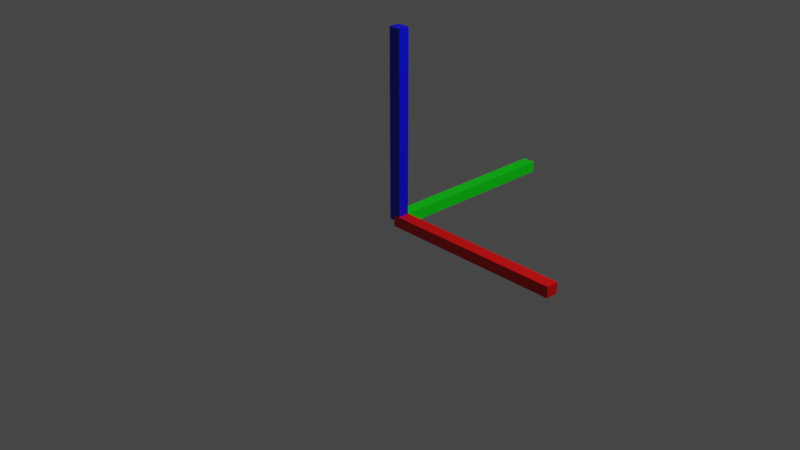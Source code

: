 # Source: GizmoScale.blend  (saved by Blender 2.81.16; exported with 4.5.12 LTS)
import bpy
from mathutils import Matrix  # noqa: F401  (used for matrix-valued properties, if any)

bpy.ops.wm.read_factory_settings(use_empty=True)
scene = bpy.context.scene
scene.name = 'Scene'

# ---- collections
col_collection = bpy.data.collections.new('Collection'); scene.collection.children.link(col_collection)

# ---- materials (node trees are filled in below, after node groups)
mat_material = bpy.data.materials.new('Material')
mat_material.alpha_threshold = 0.0
mat_material.use_transparent_shadow = False
mat_material.line_color = (0.0, 0.0, 0.0, 1.0)
mat_material_001 = bpy.data.materials.new('Material.001')
mat_material_001.alpha_threshold = 0.0
mat_material_001.use_transparent_shadow = False
mat_material_001.line_color = (0.0, 0.0, 0.0, 1.0)
mat_material_002 = bpy.data.materials.new('Material.002')
mat_material_002.alpha_threshold = 0.0
mat_material_002.use_transparent_shadow = False
mat_material_002.line_color = (0.0, 0.0, 0.0, 1.0)

# ---- material node trees
mat_material.use_nodes = True; mat_material.node_tree.nodes.clear()
_N = mat_material.node_tree.nodes; _L = mat_material.node_tree.links
n0 = _N.new('ShaderNodeOutputMaterial'); n0.name = 'Material Output'; n0.location = (300, 300)
n1 = _N.new('ShaderNodeBsdfPrincipled'); n1.name = 'Principled BSDF'; n1.location = (10, 300)
n1.distribution = 'GGX'
n1.subsurface_method = 'BURLEY'
n1.inputs[0].default_value = (0.0, 0.8, 0.005224, 1.0)
n1.inputs[2].default_value = 0.4
n1.inputs[3].default_value = 1.45
n1.inputs[27].default_value = (0.0, 0.0, 0.0, 1.0)
n1.inputs[28].default_value = 1.0
_L.new(n1.outputs[0], n0.inputs[0])
n0.is_active_output = True
mat_material_001.use_nodes = True; mat_material_001.node_tree.nodes.clear()
_N = mat_material_001.node_tree.nodes; _L = mat_material_001.node_tree.links
n0 = _N.new('ShaderNodeOutputMaterial'); n0.name = 'Material Output'; n0.location = (300, 300)
n1 = _N.new('ShaderNodeBsdfPrincipled'); n1.name = 'Principled BSDF'; n1.location = (10, 300)
n1.distribution = 'GGX'
n1.subsurface_method = 'BURLEY'
n1.inputs[0].default_value = (0.0, 0.002093, 0.8, 1.0)
n1.inputs[2].default_value = 0.4
n1.inputs[3].default_value = 1.45
n1.inputs[27].default_value = (0.0, 0.0, 0.0, 1.0)
n1.inputs[28].default_value = 1.0
_L.new(n1.outputs[0], n0.inputs[0])
n0.is_active_output = True
mat_material_002.use_nodes = True; mat_material_002.node_tree.nodes.clear()
_N = mat_material_002.node_tree.nodes; _L = mat_material_002.node_tree.links
n0 = _N.new('ShaderNodeOutputMaterial'); n0.name = 'Material Output'; n0.location = (300, 300)
n1 = _N.new('ShaderNodeBsdfPrincipled'); n1.name = 'Principled BSDF'; n1.location = (10, 300)
n1.distribution = 'GGX'
n1.subsurface_method = 'BURLEY'
n1.inputs[0].default_value = (0.8, 0.0, 0.001448, 1.0)
n1.inputs[2].default_value = 0.4
n1.inputs[3].default_value = 1.45
n1.inputs[27].default_value = (0.0, 0.0, 0.0, 1.0)
n1.inputs[28].default_value = 1.0
_L.new(n1.outputs[0], n0.inputs[0])
n0.is_active_output = True

# ---- world
world_world = bpy.data.worlds.new('World'); scene.world = world_world
world_world.use_nodes = True; world_world.node_tree.nodes.clear()
_N = world_world.node_tree.nodes; _L = world_world.node_tree.links
n0 = _N.new('ShaderNodeOutputWorld'); n0.name = 'World Output'; n0.location = (300, 300)
n1 = _N.new('ShaderNodeBackground'); n1.name = 'Background'; n1.location = (10, 300)
n1.inputs[0].default_value = (0.05088, 0.05088, 0.05088, 1.0)
_L.new(n1.outputs[0], n0.inputs[0])
n0.is_active_output = True
world_world.color = (0.05088, 0.05088, 0.05088)
world_world.use_sun_shadow = False
world_world.sun_shadow_jitter_overblur = 0.0

# ---- cameras
cam_camera = bpy.data.cameras.new('Camera')
cam_camera.clip_end = 100.0
cam_camera.ortho_scale = 7.314

# ---- lights
light_light = bpy.data.lights.new('Light', 'POINT')
light_light.transmission_factor = 0.0
light_light.energy = 1000.0
light_light.shadow_soft_size = 0.1
light_light.shadow_maximum_resolution = 0.006
light_light.use_absolute_resolution = True

# ---- meshes
me_cube = bpy.data.meshes.new('Cube')
me_cube.from_pydata([(-0.0665, 2.0, -0.05956), (-0.0665, 2.0, 0.05956), (-0.0665, 0.0, -0.05956), (-0.0665, 0.0, 0.05956), (0.0665, 2.0, -0.05956), (0.0665, 2.0, 0.05956), (0.0665, 0.0, -0.05956), (0.0665, 0.0, 0.05956)], [], [(0, 4, 6, 2), (3, 2, 6, 7), (7, 6, 4, 5), (5, 1, 3, 7), (1, 0, 2, 3), (5, 4, 0, 1)])
_uv = me_cube.uv_layers.new(name='UVMap')
_uv.uv.foreach_set('vector', [0.625, 0.5, 0.875, 0.5, 0.875, 0.75, 0.625, 0.75, 0.375, 0.75, 0.625, 0.75, 0.625, 1.0, 0.375, 1.0, 0.375, 0.0, 0.625, 0.0, 0.625, 0.25, 0.375, 0.25, 0.125, 0.5, 0.375, 0.5, 0.375, 0.75, 0.125, 0.75, 0.375, 0.5, 0.625, 0.5, 0.625, 0.75, 0.375, 0.75, 0.375, 0.25, 0.625, 0.25, 0.625, 0.5, 0.375, 0.5])
me_cube.materials.append(mat_material)
me_cube.use_remesh_preserve_volume = False
me_cube.use_remesh_preserve_attributes = False
me_cube.use_mirror_vertex_groups = False
me_cube.update()
me_cube_001 = bpy.data.meshes.new('Cube.001')
me_cube_001.from_pydata([(-0.0665, 0.05956, 2.0), (-0.0665, -0.05956, 2.0), (-0.0665, 0.05956, 0.0), (-0.0665, -0.05956, 0.0), (0.0665, 0.05956, 2.0), (0.0665, -0.05956, 2.0), (0.0665, 0.05956, 0.0), (0.0665, -0.05956, 0.0)], [], [(0, 4, 6, 2), (3, 2, 6, 7), (7, 6, 4, 5), (5, 1, 3, 7), (1, 0, 2, 3), (5, 4, 0, 1)])
_uv = me_cube_001.uv_layers.new(name='UVMap')
_uv.uv.foreach_set('vector', [0.625, 0.5, 0.875, 0.5, 0.875, 0.75, 0.625, 0.75, 0.375, 0.75, 0.625, 0.75, 0.625, 1.0, 0.375, 1.0, 0.375, 0.0, 0.625, 0.0, 0.625, 0.25, 0.375, 0.25, 0.125, 0.5, 0.375, 0.5, 0.375, 0.75, 0.125, 0.75, 0.375, 0.5, 0.625, 0.5, 0.625, 0.75, 0.375, 0.75, 0.375, 0.25, 0.625, 0.25, 0.625, 0.5, 0.375, 0.5])
me_cube_001.materials.append(mat_material_001)
me_cube_001.use_remesh_preserve_volume = False
me_cube_001.use_remesh_preserve_attributes = False
me_cube_001.use_mirror_vertex_groups = False
me_cube_001.update()
me_cube_002 = bpy.data.meshes.new('Cube.002')
me_cube_002.from_pydata([(0.0, -0.0665, -0.05956), (0.0, -0.0665, 0.05956), (2.0, -0.0665, -0.05956), (2.0, -0.0665, 0.05956), (0.0, 0.0665, -0.05956), (0.0, 0.0665, 0.05956), (2.0, 0.0665, -0.05956), (2.0, 0.0665, 0.05956)], [], [(0, 4, 6, 2), (3, 2, 6, 7), (7, 6, 4, 5), (5, 1, 3, 7), (1, 0, 2, 3), (5, 4, 0, 1)])
_uv = me_cube_002.uv_layers.new(name='UVMap')
_uv.uv.foreach_set('vector', [0.625, 0.5, 0.875, 0.5, 0.875, 0.75, 0.625, 0.75, 0.375, 0.75, 0.625, 0.75, 0.625, 1.0, 0.375, 1.0, 0.375, 0.0, 0.625, 0.0, 0.625, 0.25, 0.375, 0.25, 0.125, 0.5, 0.375, 0.5, 0.375, 0.75, 0.125, 0.75, 0.375, 0.5, 0.625, 0.5, 0.625, 0.75, 0.375, 0.75, 0.375, 0.25, 0.625, 0.25, 0.625, 0.5, 0.375, 0.5])
me_cube_002.materials.append(mat_material_002)
me_cube_002.use_remesh_preserve_volume = False
me_cube_002.use_remesh_preserve_attributes = False
me_cube_002.use_mirror_vertex_groups = False
me_cube_002.update()

# ---- objects
ob_yaxis = bpy.data.objects.new('YAxis', me_cube)
ob_light = bpy.data.objects.new('Light', light_light)
ob_camera = bpy.data.objects.new('Camera', cam_camera)
ob_zaxis = bpy.data.objects.new('ZAxis', me_cube_001)
ob_xaxis = bpy.data.objects.new('XAxis', me_cube_002)

# ---- transforms, parenting, visibility, modifiers, constraints
ob_yaxis.location = (0.0, 0.0, 0.0)
ob_yaxis.lock_rotations_4d = False
ob_yaxis.empty_display_type = 'ARROWS'
ob_yaxis.lineart.crease_threshold = 0.0
ob_light.location = (4.076, 1.005, 5.904)
ob_light.rotation_euler = (0.6503, 0.05522, 1.866)
ob_light.lock_rotations_4d = False
ob_light.empty_display_type = 'ARROWS'
ob_light.color = (0.0, 0.0, 0.0, 0.0)
ob_light.lineart.crease_threshold = 0.0
ob_camera.location = (7.359, -6.926, 4.958)
ob_camera.rotation_euler = (1.109, 0.0, 0.8149)
ob_camera.lock_rotations_4d = False
ob_camera.empty_display_type = 'ARROWS'
ob_camera.color = (0.0, 0.0, 0.0, 0.0)
ob_camera.display_type = 'WIRE'
ob_camera.lineart.crease_threshold = 0.0
ob_zaxis.location = (0.0, 0.0, 0.0)
ob_zaxis.lock_rotations_4d = False
ob_zaxis.empty_display_type = 'ARROWS'
ob_zaxis.lineart.crease_threshold = 0.0
ob_xaxis.location = (0.0, 0.0, 0.0)
ob_xaxis.lock_rotations_4d = False
ob_xaxis.empty_display_type = 'ARROWS'
ob_xaxis.lineart.crease_threshold = 0.0

# ---- collection membership
col_collection.objects.link(ob_yaxis)
col_collection.objects.link(ob_light)
col_collection.objects.link(ob_camera)
col_collection.objects.link(ob_zaxis)
col_collection.objects.link(ob_xaxis)

# ---- scene / render settings (as saved in the file)
scene.camera = ob_camera
scene.frame_start = 1; scene.frame_end = 250; scene.frame_set(1)
scene.render.engine = 'BLENDER_EEVEE_NEXT'
scene.cycles.use_denoising = False
scene.cycles.samples = 128
scene.cycles.sampling_pattern = 'TABULATED_SOBOL'
scene.cycles.use_adaptive_sampling = False
scene.cycles.use_light_tree = False
scene.view_settings.view_transform = 'Filmic'
bpy.context.view_layer.update()
